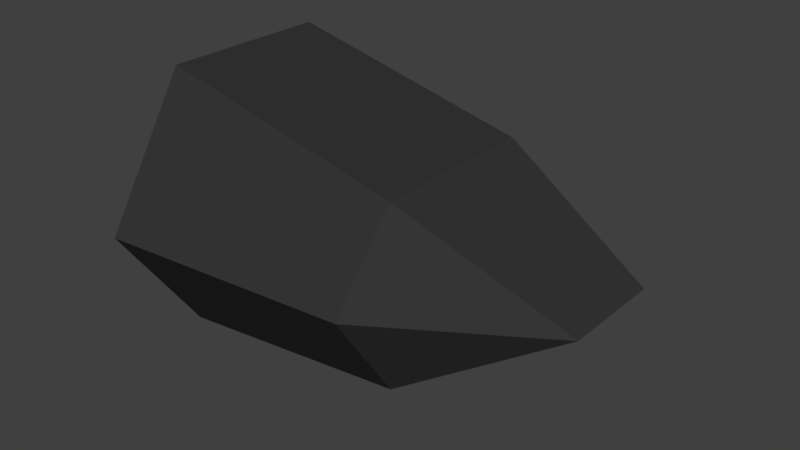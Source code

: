 # Source: droneMesh.blend  (saved by Blender 2.79.0; exported with 4.5.12 LTS)
import bpy
from mathutils import Matrix  # noqa: F401  (used for matrix-valued properties, if any)

bpy.ops.wm.read_factory_settings(use_empty=True)
scene = bpy.context.scene
scene.name = 'Scene'

# ---- collections
col_collection_1 = bpy.data.collections.new('Collection 1'); scene.collection.children.link(col_collection_1)

# ---- materials (node trees are filled in below, after node groups)
mat_material = bpy.data.materials.new('Material')
mat_material.alpha_threshold = 0.0
mat_material.use_transparent_shadow = False
mat_material.diffuse_color = (0.03522, 0.03522, 0.03522, 1.0)
mat_material.roughness = 0.5
mat_material.line_color = (0.0, 0.0, 0.0, 1.0)

# ---- material node trees

# ---- world
world_world = bpy.data.worlds.new('World'); scene.world = world_world
world_world.color = (0.05088, 0.05088, 0.05088)
world_world.use_sun_shadow = False
world_world.sun_shadow_jitter_overblur = 0.0
world_world.cycles.sampling_method = 'MANUAL'

# ---- meshes
me_cube = bpy.data.meshes.new('Cube')
me_cube.from_pydata([(1.0, 0.6824, -0.7902), (2.274, -2.98e-07, 0.0), (-1.241, 2.384e-07, 0.0), (-1.0, 0.6824, -1.0), (1.0, 0.6824, 0.6516), (-1.241, 0.6833, 0.0), (2.274, 0.409, 0.0), (-1.0, 0.6824, 1.119), (1.0, -5.96e-08, -0.7902), (-1.0, 2.98e-07, -1.0), (1.0, -5.364e-07, 0.6516), (-1.0, 1.788e-07, 1.119), (1.0, 1.216, 0.0), (-1.0, 1.382, 0.0)], [], [(0, 6, 1, 8), (9, 2, 5, 3), (2, 11, 7, 5), (6, 0, 12), (4, 12, 13, 7), (6, 4, 10, 1), (4, 7, 11, 10), (0, 8, 9, 3), (12, 4, 6), (12, 0, 3, 13), (7, 13, 5), (13, 3, 5)])
_uv = me_cube.uv_layers.new(name='UVMap')
_uv.uv.foreach_set('vector', [0.6268, 0.5829, 0.9301, 0.374, 0.9999, 0.444, 0.7432, 0.6997, 0.0649, 0.6258, 8.523e-05, 0.4172, 0.1387, 0.3741, 0.2033, 0.5829, 0.0002902, 0.3361, 0.06404, 0.1043, 0.2023, 0.1423, 0.1387, 0.3741, 0.9301, 0.374, 0.6268, 0.5829, 0.6, 0.3744, 0.6302, 0.1917, 0.6, 0.3744, 0.2709, 0.3717, 0.2023, 0.1423, 0.9301, 0.374, 0.6302, 0.1917, 0.7404, 0.06966, 0.9962, 0.3008, 0.6302, 0.1917, 0.2023, 0.1423, 0.2187, 8.523e-05, 0.6466, 0.04947, 0.6268, 0.5829, 0.6268, 0.7265, 0.2033, 0.7265, 0.2033, 0.5829, 0.6, 0.3744, 0.6302, 0.1917, 0.9301, 0.374, 0.6, 0.3744, 0.6268, 0.5829, 0.2033, 0.5829, 0.2709, 0.3717, 0.2023, 0.1423, 0.2709, 0.3717, 0.1387, 0.3741, 0.2709, 0.3717, 0.2033, 0.5829, 0.1387, 0.3741])
me_cube.materials.append(mat_material)
me_cube.use_remesh_preserve_volume = False
me_cube.use_remesh_preserve_attributes = False
me_cube.use_mirror_vertex_groups = False
me_cube.update()

# ---- objects
ob_cube = bpy.data.objects.new('Cube', me_cube)

# ---- transforms, parenting, visibility, modifiers, constraints
ob_cube.location = (0.0, 0.0, 0.0)
ob_cube.lock_rotations_4d = False
ob_cube.empty_display_type = 'ARROWS'
ob_cube.lineart.crease_threshold = 0.0
_m = ob_cube.modifiers.new('Mirror', 'MIRROR')
_m.use_axis = (False, True, False)

# ---- collection membership
col_collection_1.objects.link(ob_cube)

# ---- scene / render settings (as saved in the file)
scene.frame_start = 1; scene.frame_end = 250; scene.frame_set(1)
scene.render.engine = 'BLENDER_EEVEE_NEXT'
scene.render.resolution_percentage = 50
scene.render.dither_intensity = 0.0
scene.render.use_bake_clear = False
scene.cycles.use_denoising = False
scene.cycles.samples = 128
scene.cycles.sampling_pattern = 'TABULATED_SOBOL'
scene.cycles.use_adaptive_sampling = False
scene.cycles.use_light_tree = False
scene.cycles.blur_glossy = 0.0
scene.cycles.sample_clamp_indirect = 0.0
scene.view_settings.view_transform = 'Standard'
bpy.context.view_layer.update()

# ---- added for rendering (the .blend has no active camera and no usable light): camera, sun
cam_auto = bpy.data.cameras.new('AutoCamera')
cam_auto.lens = 50.0
cam_auto.sensor_width = 36.0
cam_auto.clip_end = 1000.0
ob_auto_camera = bpy.data.objects.new('AutoCamera', cam_auto)
scene.collection.objects.link(ob_auto_camera)
ob_auto_camera.location = (5.09432, -5.49369, 3.72184)
ob_auto_camera.rotation_euler = (1.09748, -7.21219e-08, 0.694738)
scene.camera = ob_auto_camera
light_auto_sun = bpy.data.lights.new('AutoSun', 'SUN')
light_auto_sun.energy = 3.0
light_auto_sun.angle = 0.0523599
ob_auto_sun = bpy.data.objects.new('AutoSun', light_auto_sun)
scene.collection.objects.link(ob_auto_sun)
ob_auto_sun.rotation_euler = (0.872665, 0.174533, 0.523599)
bpy.context.view_layer.update()
